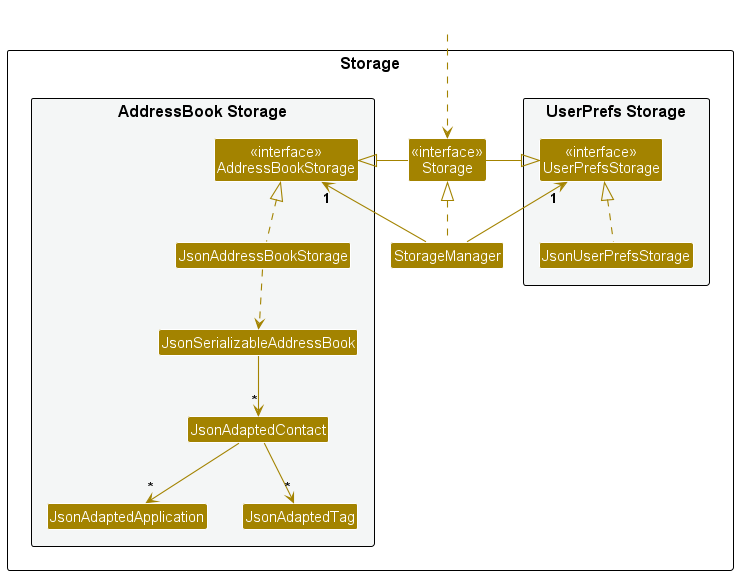

The diagram above was rendered by PlantUML. Its source (embedded in the PNG):
@startuml
!include style.puml
skinparam arrowThickness 1.1
skinparam arrowColor STORAGE_COLOR
skinparam classBackgroundColor STORAGE_COLOR

package Storage as StoragePackage {

package "UserPrefs Storage" #F4F6F6{
Class "<<interface>>\nUserPrefsStorage" as UserPrefsStorage
Class JsonUserPrefsStorage
}

Class "<<interface>>\nStorage" as Storage
Class StorageManager

package "AddressBook Storage" #F4F6F6{
Class "<<interface>>\nAddressBookStorage" as AddressBookStorage
Class JsonAddressBookStorage
Class JsonSerializableAddressBook
Class JsonAdaptedContact
Class JsonAdaptedApplication
Class JsonAdaptedTag
}

}

Class HiddenOutside #FFFFFF
HiddenOutside ..> Storage

StorageManager .up.|> Storage
StorageManager -up-> "1" UserPrefsStorage
StorageManager -up-> "1" AddressBookStorage

Storage -left-|> UserPrefsStorage
Storage -right-|> AddressBookStorage

JsonUserPrefsStorage .up.|> UserPrefsStorage
JsonAddressBookStorage .up.|> AddressBookStorage
JsonAddressBookStorage ..> JsonSerializableAddressBook
JsonSerializableAddressBook --> "*" JsonAdaptedContact
JsonAdaptedContact --> "*" JsonAdaptedTag
JsonAdaptedContact --> "*" JsonAdaptedApplication

@enduml